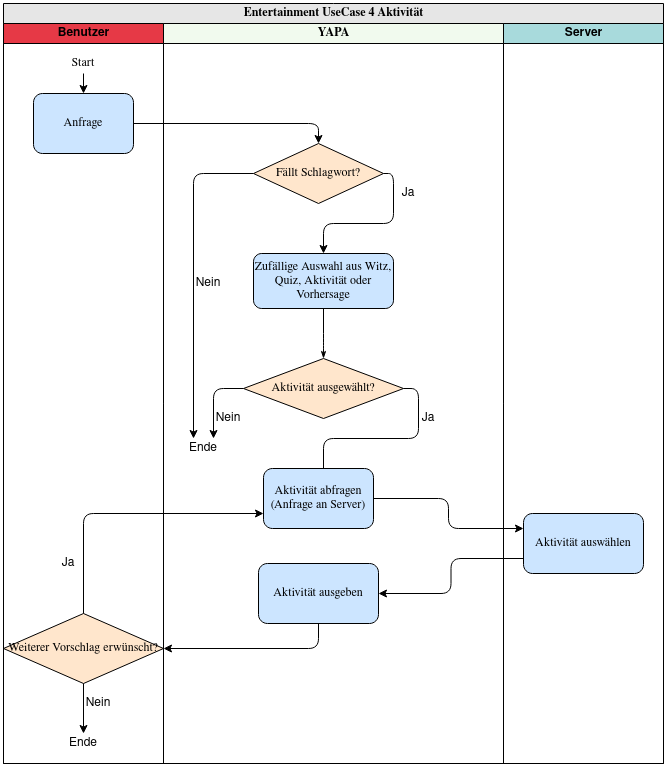

The diagram above was exported from draw.io. Its source (the exported page's mxGraphModel, read from the mxfile embedded in the PNG):
<mxGraphModel dx="1422" dy="673" grid="1" gridSize="10" guides="1" tooltips="1" connect="1" arrows="1" fold="1" page="1" pageScale="1" pageWidth="827" pageHeight="1169" math="0" shadow="0">
  <root>
    <mxCell id="0" />
    <mxCell id="1" parent="0" />
    <mxCell id="g2ikXlxrZOlzc833yoNC-1" value="&lt;font style=&quot;font-size: 12px&quot;&gt;Entertainment UseCase 4 Aktivität&lt;/font&gt;" style="swimlane;html=1;childLayout=stackLayout;startSize=20;rounded=0;shadow=0;labelBackgroundColor=none;strokeWidth=1;fontFamily=Verdana;fontSize=8;align=center;fillColor=#E6E6E6;" parent="1" vertex="1">
      <mxGeometry x="70" y="40" width="660" height="760" as="geometry" />
    </mxCell>
    <mxCell id="g2ikXlxrZOlzc833yoNC-2" value="Benutzer" style="swimlane;html=1;startSize=20;fillColor=#E63946;" parent="g2ikXlxrZOlzc833yoNC-1" vertex="1">
      <mxGeometry y="20" width="160" height="740" as="geometry" />
    </mxCell>
    <mxCell id="g2ikXlxrZOlzc833yoNC-3" style="edgeStyle=orthogonalEdgeStyle;rounded=1;orthogonalLoop=1;jettySize=auto;html=1;fontSize=12;" parent="g2ikXlxrZOlzc833yoNC-2" source="g2ikXlxrZOlzc833yoNC-4" target="g2ikXlxrZOlzc833yoNC-5" edge="1">
      <mxGeometry relative="1" as="geometry" />
    </mxCell>
    <mxCell id="g2ikXlxrZOlzc833yoNC-4" value="&lt;font face=&quot;Verdana&quot;&gt;Start&lt;/font&gt;" style="text;html=1;strokeColor=none;fillColor=none;align=center;verticalAlign=middle;whiteSpace=wrap;rounded=0;" parent="g2ikXlxrZOlzc833yoNC-2" vertex="1">
      <mxGeometry x="60" y="30" width="40" height="20" as="geometry" />
    </mxCell>
    <mxCell id="g2ikXlxrZOlzc833yoNC-5" value="&lt;font style=&quot;font-size: 12px&quot;&gt;Anfrage&lt;/font&gt;" style="rounded=1;whiteSpace=wrap;html=1;shadow=0;labelBackgroundColor=none;strokeWidth=1;fontFamily=Verdana;fontSize=8;align=center;fillColor=#CCE5FF;" parent="g2ikXlxrZOlzc833yoNC-2" vertex="1">
      <mxGeometry x="30" y="70" width="100" height="60" as="geometry" />
    </mxCell>
    <mxCell id="g2ikXlxrZOlzc833yoNC-6" value="Ja" style="text;html=1;strokeColor=none;fillColor=none;align=center;verticalAlign=middle;whiteSpace=wrap;rounded=0;fontSize=12;" parent="g2ikXlxrZOlzc833yoNC-2" vertex="1">
      <mxGeometry x="50" y="530" width="30" height="20" as="geometry" />
    </mxCell>
    <mxCell id="g2ikXlxrZOlzc833yoNC-7" value="Weiterer Vorschlag erwünscht?" style="rhombus;whiteSpace=wrap;html=1;rounded=0;shadow=0;labelBackgroundColor=none;strokeWidth=1;fontFamily=Verdana;fontSize=12;align=center;fillColor=#FFE6CC;" parent="g2ikXlxrZOlzc833yoNC-2" vertex="1">
      <mxGeometry y="590" width="160" height="70" as="geometry" />
    </mxCell>
    <mxCell id="g2ikXlxrZOlzc833yoNC-8" value="Ende" style="text;html=1;strokeColor=none;fillColor=none;align=center;verticalAlign=middle;whiteSpace=wrap;rounded=0;" parent="g2ikXlxrZOlzc833yoNC-2" vertex="1">
      <mxGeometry x="60" y="710" width="40" height="20" as="geometry" />
    </mxCell>
    <mxCell id="g2ikXlxrZOlzc833yoNC-9" style="edgeStyle=orthogonalEdgeStyle;rounded=0;orthogonalLoop=1;jettySize=auto;html=1;exitX=0.5;exitY=1;exitDx=0;exitDy=0;fontSize=12;entryX=0.5;entryY=0;entryDx=0;entryDy=0;" parent="g2ikXlxrZOlzc833yoNC-2" source="g2ikXlxrZOlzc833yoNC-7" target="g2ikXlxrZOlzc833yoNC-8" edge="1">
      <mxGeometry relative="1" as="geometry">
        <mxPoint x="80" y="915" as="sourcePoint" />
        <mxPoint x="80" y="925" as="targetPoint" />
      </mxGeometry>
    </mxCell>
    <mxCell id="g2ikXlxrZOlzc833yoNC-10" value="Nein" style="text;html=1;strokeColor=none;fillColor=none;align=center;verticalAlign=middle;whiteSpace=wrap;rounded=0;fontSize=12;" parent="g2ikXlxrZOlzc833yoNC-2" vertex="1">
      <mxGeometry x="80" y="670" width="30" height="20" as="geometry" />
    </mxCell>
    <mxCell id="g2ikXlxrZOlzc833yoNC-11" value="&lt;font face=&quot;Verdana&quot;&gt;YAPA&lt;/font&gt;" style="swimlane;html=1;startSize=20;fillColor=#F1FAEE;" parent="g2ikXlxrZOlzc833yoNC-1" vertex="1">
      <mxGeometry x="160" y="20" width="340" height="740" as="geometry" />
    </mxCell>
    <mxCell id="g2ikXlxrZOlzc833yoNC-12" value="&lt;font style=&quot;font-size: 12px&quot;&gt;Zufällige Auswahl aus Witz, Quiz, Aktivität oder Vorhersage&lt;/font&gt;" style="rounded=1;whiteSpace=wrap;html=1;shadow=0;labelBackgroundColor=none;strokeWidth=1;fontFamily=Verdana;fontSize=8;align=center;fillColor=#CCE5FF;" parent="g2ikXlxrZOlzc833yoNC-11" vertex="1">
      <mxGeometry x="90" y="230" width="140" height="55" as="geometry" />
    </mxCell>
    <mxCell id="g2ikXlxrZOlzc833yoNC-13" style="edgeStyle=orthogonalEdgeStyle;rounded=1;orthogonalLoop=1;jettySize=auto;html=1;exitX=0;exitY=0.5;exitDx=0;exitDy=0;entryX=0.75;entryY=0;entryDx=0;entryDy=0;" parent="g2ikXlxrZOlzc833yoNC-11" source="g2ikXlxrZOlzc833yoNC-15" target="g2ikXlxrZOlzc833yoNC-25" edge="1">
      <mxGeometry relative="1" as="geometry">
        <mxPoint x="60" y="415" as="targetPoint" />
      </mxGeometry>
    </mxCell>
    <mxCell id="g2ikXlxrZOlzc833yoNC-14" style="edgeStyle=orthogonalEdgeStyle;rounded=1;orthogonalLoop=1;jettySize=auto;html=1;exitX=1;exitY=0.5;exitDx=0;exitDy=0;entryX=0.5;entryY=0;entryDx=0;entryDy=0;" parent="g2ikXlxrZOlzc833yoNC-11" source="g2ikXlxrZOlzc833yoNC-15" target="g2ikXlxrZOlzc833yoNC-24" edge="1">
      <mxGeometry relative="1" as="geometry">
        <mxPoint x="160" y="435" as="targetPoint" />
        <Array as="points">
          <mxPoint x="255" y="365" />
          <mxPoint x="255" y="415" />
          <mxPoint x="160" y="415" />
          <mxPoint x="160" y="460" />
        </Array>
      </mxGeometry>
    </mxCell>
    <mxCell id="g2ikXlxrZOlzc833yoNC-15" value="Aktivität ausgewählt?" style="rhombus;whiteSpace=wrap;html=1;rounded=0;shadow=0;labelBackgroundColor=none;strokeWidth=1;fontFamily=Verdana;fontSize=12;align=center;fillColor=#FFE6CC;" parent="g2ikXlxrZOlzc833yoNC-11" vertex="1">
      <mxGeometry x="80" y="335" width="160" height="60" as="geometry" />
    </mxCell>
    <mxCell id="g2ikXlxrZOlzc833yoNC-16" style="edgeStyle=orthogonalEdgeStyle;rounded=1;html=1;labelBackgroundColor=none;startArrow=none;startFill=0;startSize=5;endArrow=classicThin;endFill=1;endSize=5;jettySize=auto;orthogonalLoop=1;strokeWidth=1;fontFamily=Verdana;fontSize=8;entryX=0.5;entryY=0;entryDx=0;entryDy=0;" parent="g2ikXlxrZOlzc833yoNC-11" source="g2ikXlxrZOlzc833yoNC-12" target="g2ikXlxrZOlzc833yoNC-15" edge="1">
      <mxGeometry relative="1" as="geometry">
        <Array as="points">
          <mxPoint x="160" y="320" />
          <mxPoint x="160" y="345" />
        </Array>
        <mxPoint x="-90" y="320" as="targetPoint" />
      </mxGeometry>
    </mxCell>
    <mxCell id="g2ikXlxrZOlzc833yoNC-17" style="edgeStyle=orthogonalEdgeStyle;rounded=1;orthogonalLoop=1;jettySize=auto;html=1;exitX=1;exitY=0.5;exitDx=0;exitDy=0;entryX=0.5;entryY=0;entryDx=0;entryDy=0;fontSize=12;" parent="g2ikXlxrZOlzc833yoNC-11" source="g2ikXlxrZOlzc833yoNC-19" target="g2ikXlxrZOlzc833yoNC-12" edge="1">
      <mxGeometry relative="1" as="geometry">
        <Array as="points">
          <mxPoint x="230" y="150" />
          <mxPoint x="230" y="200" />
          <mxPoint x="160" y="200" />
        </Array>
      </mxGeometry>
    </mxCell>
    <mxCell id="g2ikXlxrZOlzc833yoNC-18" style="edgeStyle=orthogonalEdgeStyle;rounded=1;orthogonalLoop=1;jettySize=auto;html=1;exitX=0;exitY=0.5;exitDx=0;exitDy=0;entryX=0.25;entryY=0;entryDx=0;entryDy=0;fontSize=12;" parent="g2ikXlxrZOlzc833yoNC-11" source="g2ikXlxrZOlzc833yoNC-19" target="g2ikXlxrZOlzc833yoNC-25" edge="1">
      <mxGeometry relative="1" as="geometry">
        <Array as="points">
          <mxPoint x="30" y="150" />
        </Array>
        <mxPoint x="20" y="200" as="targetPoint" />
      </mxGeometry>
    </mxCell>
    <mxCell id="g2ikXlxrZOlzc833yoNC-19" value="Fällt Schlagwort?" style="rhombus;whiteSpace=wrap;html=1;rounded=0;shadow=0;labelBackgroundColor=none;strokeWidth=1;fontFamily=Verdana;fontSize=12;align=center;fillColor=#FFE6CC;" parent="g2ikXlxrZOlzc833yoNC-11" vertex="1">
      <mxGeometry x="90" y="120" width="130" height="60" as="geometry" />
    </mxCell>
    <mxCell id="g2ikXlxrZOlzc833yoNC-20" value="&lt;div&gt;Nein&lt;/div&gt;" style="text;html=1;strokeColor=none;fillColor=none;align=center;verticalAlign=middle;whiteSpace=wrap;rounded=0;fontSize=12;" parent="g2ikXlxrZOlzc833yoNC-11" vertex="1">
      <mxGeometry x="30" y="250" width="30" height="20" as="geometry" />
    </mxCell>
    <mxCell id="g2ikXlxrZOlzc833yoNC-21" value="&lt;div&gt;Nein&lt;/div&gt;" style="text;html=1;strokeColor=none;fillColor=none;align=center;verticalAlign=middle;whiteSpace=wrap;rounded=0;fontSize=12;" parent="g2ikXlxrZOlzc833yoNC-11" vertex="1">
      <mxGeometry x="50" y="385" width="30" height="20" as="geometry" />
    </mxCell>
    <mxCell id="g2ikXlxrZOlzc833yoNC-22" value="Ja" style="text;html=1;strokeColor=none;fillColor=none;align=center;verticalAlign=middle;whiteSpace=wrap;rounded=0;fontSize=12;" parent="g2ikXlxrZOlzc833yoNC-11" vertex="1">
      <mxGeometry x="230" y="160" width="30" height="20" as="geometry" />
    </mxCell>
    <mxCell id="g2ikXlxrZOlzc833yoNC-23" value="Ja" style="text;html=1;strokeColor=none;fillColor=none;align=center;verticalAlign=middle;whiteSpace=wrap;rounded=0;fontSize=12;" parent="g2ikXlxrZOlzc833yoNC-11" vertex="1">
      <mxGeometry x="250" y="385" width="30" height="20" as="geometry" />
    </mxCell>
    <mxCell id="g2ikXlxrZOlzc833yoNC-24" value="&lt;font style=&quot;font-size: 12px&quot;&gt;Aktivität abfragen (Anfrage an Server)&lt;/font&gt;" style="rounded=1;whiteSpace=wrap;html=1;shadow=0;labelBackgroundColor=none;strokeWidth=1;fontFamily=Verdana;fontSize=8;align=center;fillColor=#CCE5FF;" parent="g2ikXlxrZOlzc833yoNC-11" vertex="1">
      <mxGeometry x="100" y="445" width="110" height="60" as="geometry" />
    </mxCell>
    <mxCell id="g2ikXlxrZOlzc833yoNC-25" value="Ende" style="text;html=1;strokeColor=none;fillColor=none;align=center;verticalAlign=middle;whiteSpace=wrap;rounded=0;fontSize=12;" parent="g2ikXlxrZOlzc833yoNC-11" vertex="1">
      <mxGeometry x="20" y="415" width="40" height="20" as="geometry" />
    </mxCell>
    <mxCell id="g2ikXlxrZOlzc833yoNC-26" value="&lt;span style=&quot;font-size: 12px&quot;&gt;Aktivität ausgeben&lt;/span&gt;" style="rounded=1;whiteSpace=wrap;html=1;shadow=0;labelBackgroundColor=none;strokeWidth=1;fontFamily=Verdana;fontSize=8;align=center;fillColor=#CCE5FF;" parent="g2ikXlxrZOlzc833yoNC-11" vertex="1">
      <mxGeometry x="95" y="540" width="120" height="60" as="geometry" />
    </mxCell>
    <mxCell id="g2ikXlxrZOlzc833yoNC-27" style="edgeStyle=orthogonalEdgeStyle;rounded=1;orthogonalLoop=1;jettySize=auto;html=1;fontSize=12;exitX=1;exitY=0.5;exitDx=0;exitDy=0;entryX=0;entryY=0.25;entryDx=0;entryDy=0;" parent="g2ikXlxrZOlzc833yoNC-1" source="g2ikXlxrZOlzc833yoNC-24" target="g2ikXlxrZOlzc833yoNC-32" edge="1">
      <mxGeometry relative="1" as="geometry">
        <mxPoint x="480" y="645" as="sourcePoint" />
        <mxPoint x="600" y="670" as="targetPoint" />
      </mxGeometry>
    </mxCell>
    <mxCell id="g2ikXlxrZOlzc833yoNC-28" style="edgeStyle=orthogonalEdgeStyle;rounded=1;orthogonalLoop=1;jettySize=auto;html=1;fontSize=12;exitX=0;exitY=0.75;exitDx=0;exitDy=0;" parent="g2ikXlxrZOlzc833yoNC-1" source="g2ikXlxrZOlzc833yoNC-32" target="g2ikXlxrZOlzc833yoNC-26" edge="1">
      <mxGeometry relative="1" as="geometry">
        <mxPoint x="400" y="875" as="sourcePoint" />
        <mxPoint x="545" y="900" as="targetPoint" />
      </mxGeometry>
    </mxCell>
    <mxCell id="g2ikXlxrZOlzc833yoNC-29" style="edgeStyle=orthogonalEdgeStyle;rounded=1;orthogonalLoop=1;jettySize=auto;html=1;exitX=0.5;exitY=1;exitDx=0;exitDy=0;entryX=1;entryY=0.5;entryDx=0;entryDy=0;fontSize=12;" parent="g2ikXlxrZOlzc833yoNC-1" source="g2ikXlxrZOlzc833yoNC-26" target="g2ikXlxrZOlzc833yoNC-7" edge="1">
      <mxGeometry relative="1" as="geometry">
        <mxPoint x="250" y="705" as="sourcePoint" />
        <mxPoint x="10" y="765" as="targetPoint" />
        <Array as="points">
          <mxPoint x="315" y="645" />
        </Array>
      </mxGeometry>
    </mxCell>
    <mxCell id="g2ikXlxrZOlzc833yoNC-30" style="edgeStyle=orthogonalEdgeStyle;rounded=1;orthogonalLoop=1;jettySize=auto;html=1;fontSize=12;entryX=0;entryY=0.75;entryDx=0;entryDy=0;exitX=0.5;exitY=0;exitDx=0;exitDy=0;" parent="g2ikXlxrZOlzc833yoNC-1" source="g2ikXlxrZOlzc833yoNC-7" target="g2ikXlxrZOlzc833yoNC-24" edge="1">
      <mxGeometry relative="1" as="geometry">
        <mxPoint x="220" y="955" as="sourcePoint" />
        <mxPoint x="410" y="860" as="targetPoint" />
      </mxGeometry>
    </mxCell>
    <mxCell id="g2ikXlxrZOlzc833yoNC-31" value="Server" style="swimlane;html=1;startSize=20;fillColor=#A8DADC;" parent="g2ikXlxrZOlzc833yoNC-1" vertex="1">
      <mxGeometry x="500" y="20" width="160" height="740" as="geometry" />
    </mxCell>
    <mxCell id="g2ikXlxrZOlzc833yoNC-32" value="&lt;font style=&quot;font-size: 12px&quot;&gt;Aktivität auswählen&lt;br&gt;&lt;/font&gt;" style="rounded=1;whiteSpace=wrap;html=1;shadow=0;labelBackgroundColor=none;strokeWidth=1;fontFamily=Verdana;fontSize=8;align=center;fillColor=#CCE5FF;" parent="g2ikXlxrZOlzc833yoNC-31" vertex="1">
      <mxGeometry x="20" y="490" width="120" height="60" as="geometry" />
    </mxCell>
    <mxCell id="g2ikXlxrZOlzc833yoNC-33" style="edgeStyle=orthogonalEdgeStyle;rounded=1;orthogonalLoop=1;jettySize=auto;html=1;exitX=1;exitY=0.5;exitDx=0;exitDy=0;entryX=0.5;entryY=0;entryDx=0;entryDy=0;fontSize=12;" parent="g2ikXlxrZOlzc833yoNC-1" source="g2ikXlxrZOlzc833yoNC-5" target="g2ikXlxrZOlzc833yoNC-19" edge="1">
      <mxGeometry relative="1" as="geometry" />
    </mxCell>
  </root>
</mxGraphModel>